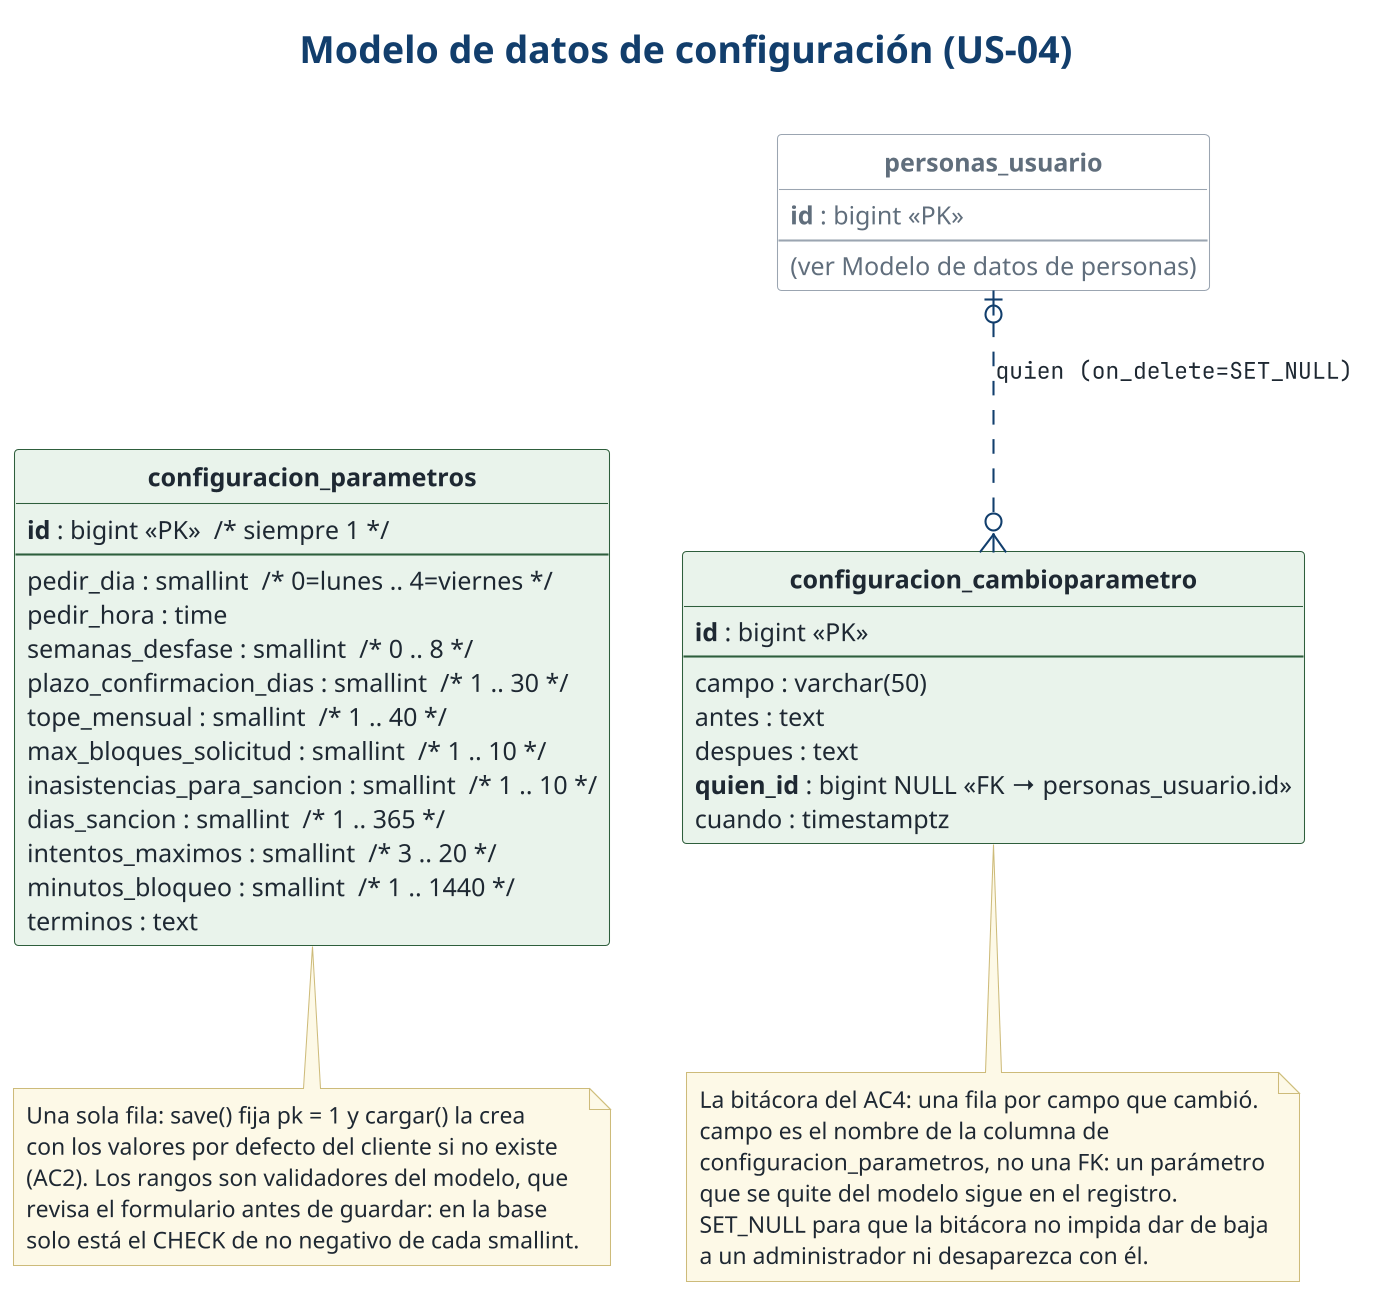

The diagram above was rendered by PlantUML. Its source (embedded in the PNG):
@startuml modelo-configuracion
!include ../estilo.iuml
hide circle
hide empty members
<style>
classDiagram {
  FontSize 12
  class { BackGroundColor #E8F2EB; LineColor #2F5E3C; RoundCorner 4 }
  arrow { FontName "JetBrainsMono NF"; FontSize 11; LineColor #123F6D }
  note { FontSize 11; BackGroundColor #FDF8E7; LineColor #CDBB7A }
  .ajena { BackGroundColor #FFFFFF; LineColor #9AA5B1; FontColor #616E7C }
}
</style>
title Modelo de datos de configuración (US-04)

entity "<b>configuracion_parametros</b>" as Parametros {
  <b>id</b> : bigint «PK»  /* siempre 1 */
  --
  pedir_dia : smallint  /* 0=lunes .. 4=viernes */
  pedir_hora : time
  semanas_desfase : smallint  /* 0 .. 8 */
  plazo_confirmacion_dias : smallint  /* 1 .. 30 */
  tope_mensual : smallint  /* 1 .. 40 */
  max_bloques_solicitud : smallint  /* 1 .. 10 */
  inasistencias_para_sancion : smallint  /* 1 .. 10 */
  dias_sancion : smallint  /* 1 .. 365 */
  intentos_maximos : smallint  /* 3 .. 20 */
  minutos_bloqueo : smallint  /* 1 .. 1440 */
  terminos : text
}

entity "<b>configuracion_cambioparametro</b>" as Cambio {
  <b>id</b> : bigint «PK»
  --
  campo : varchar(50)
  antes : text
  despues : text
  <b>quien_id</b> : bigint NULL «FK → personas_usuario.id»
  cuando : timestamptz
}

entity "<b>personas_usuario</b>" as Usuario <<ajena>> {
  <b>id</b> : bigint «PK»
  --
  (ver Modelo de datos de personas)
}

Usuario |o..o{ Cambio : "quien (on_delete=SET_NULL)"
Parametros .[hidden]right. Cambio

note bottom of Parametros
  Una sola fila: save() fija pk = 1 y cargar() la crea
  con los valores por defecto del cliente si no existe
  (AC2). Los rangos son validadores del modelo, que
  revisa el formulario antes de guardar: en la base
  solo está el CHECK de no negativo de cada smallint.
end note

note bottom of Cambio
  La bitácora del AC4: una fila por campo que cambió.
  campo es el nombre de la columna de
  configuracion_parametros, no una FK: un parámetro
  que se quite del modelo sigue en el registro.
  SET_NULL para que la bitácora no impida dar de baja
  a un administrador ni desaparezca con él.
end note
@enduml